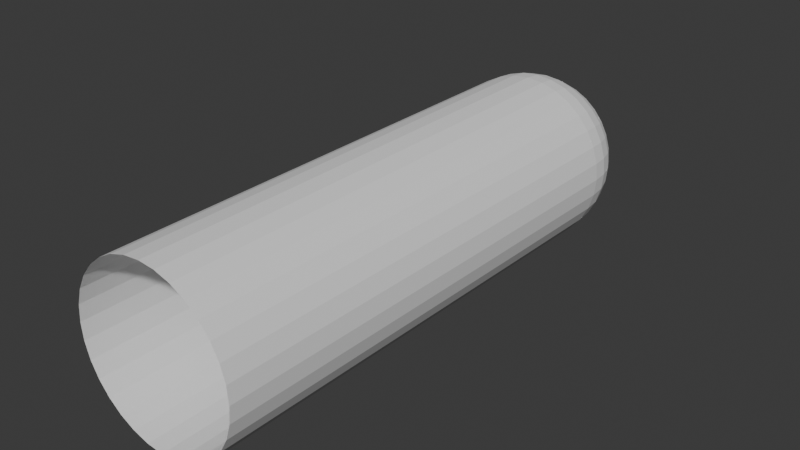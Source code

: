 # Source: FireBall.blend  (saved by Blender 5.1.30; exported with 4.5.12 LTS)
import bpy
from mathutils import Matrix  # noqa: F401  (used for matrix-valued properties, if any)

bpy.ops.wm.read_factory_settings(use_empty=True)
scene = bpy.context.scene
scene.name = 'Scene'

# ---- collections
col_collection = bpy.data.collections.new('Collection'); scene.collection.children.link(col_collection)

# ---- world
world_world = bpy.data.worlds.new('World'); scene.world = world_world
world_world.use_nodes = True; world_world.node_tree.nodes.clear()
_N = world_world.node_tree.nodes; _L = world_world.node_tree.links
n0 = _N.new('ShaderNodeOutputWorld'); n0.name = 'World Output'; n0.location = (200, 100)
n1 = _N.new('ShaderNodeBackground'); n1.name = 'Background'; n1.location = (-200, 100)
n1.inputs[0].default_value = (0.05088, 0.05088, 0.05088, 1.0)
_L.new(n1.outputs[0], n0.inputs[0])
n0.is_active_output = True
world_world.color = (0.05088, 0.05088, 0.05088)
world_world.sun_shadow_jitter_overblur = 0.0

# ---- meshes
me_icosphere = bpy.data.meshes.new('Icosphere')
me_icosphere.from_pydata([(0.0, 0.0, -1.0), (0.7236, -0.5257, -0.4472), (-0.2764, -0.8506, -0.4472), (-0.8944, 0.0, -0.4472), (-0.2764, 0.8506, -0.4472), (0.7236, 0.5257, -0.4472), (0.2764, -0.8506, 0.4472), (-0.7236, -0.5257, 0.4472), (-0.7236, 0.5257, 0.4472), (0.2764, 0.8506, 0.4472), (0.8944, 0.0, 0.4472), (0.0, 0.0, 1.0), (-0.1625, -0.5, -0.8507), (0.4253, -0.309, -0.8507), (0.2629, -0.809, -0.5257), (0.8506, 0.0, -0.5257), (0.4253, 0.309, -0.8507), (-0.5257, 0.0, -0.8507), (-0.6882, -0.5, -0.5257), (-0.1625, 0.5, -0.8507), (-0.6882, 0.5, -0.5257), (0.2629, 0.809, -0.5257), (0.9511, -0.309, 0.0), (0.9511, 0.309, 0.0), (0.0, -1.0, 0.0), (0.5878, -0.809, 0.0), (-0.9511, -0.309, 0.0), (-0.5878, -0.809, 0.0), (-0.5878, 0.809, 0.0), (-0.9511, 0.309, 0.0), (0.5878, 0.809, 0.0), (0.0, 1.0, 0.0), (0.6882, -0.5, 0.5257), (-0.2629, -0.809, 0.5257), (-0.8506, 0.0, 0.5257), (-0.2629, 0.809, 0.5257), (0.6882, 0.5, 0.5257), (0.1625, -0.5, 0.8507), (0.5257, 0.0, 0.8507), (-0.4253, -0.309, 0.8507), (-0.4253, 0.309, 0.8507), (0.1625, 0.5, 0.8507)], [], [(0, 13, 12), (1, 13, 15), (0, 12, 17), (0, 17, 19), (0, 19, 16), (1, 15, 22), (2, 14, 24), (3, 18, 26), (4, 20, 28), (5, 21, 30), (1, 22, 25), (2, 24, 27), (3, 26, 29), (4, 28, 31), (5, 30, 23), (6, 32, 37), (7, 33, 39), (8, 34, 40), (9, 35, 41), (10, 36, 38), (38, 41, 11), (38, 36, 41), (36, 9, 41), (41, 40, 11), (41, 35, 40), (35, 8, 40), (40, 39, 11), (40, 34, 39), (34, 7, 39), (39, 37, 11), (39, 33, 37), (33, 6, 37), (37, 38, 11), (37, 32, 38), (32, 10, 38), (23, 36, 10), (23, 30, 36), (30, 9, 36), (31, 35, 9), (31, 28, 35), (28, 8, 35), (29, 34, 8), (29, 26, 34), (26, 7, 34), (27, 33, 7), (27, 24, 33), (24, 6, 33), (25, 32, 6), (25, 22, 32), (22, 10, 32), (30, 31, 9), (30, 21, 31), (21, 4, 31), (28, 29, 8), (28, 20, 29), (20, 3, 29), (26, 27, 7), (26, 18, 27), (18, 2, 27), (24, 25, 6), (24, 14, 25), (14, 1, 25), (22, 23, 10), (22, 15, 23), (15, 5, 23), (16, 21, 5), (16, 19, 21), (19, 4, 21), (19, 20, 4), (19, 17, 20), (17, 3, 20), (17, 18, 3), (17, 12, 18), (12, 2, 18), (15, 16, 5), (15, 13, 16), (13, 0, 16), (12, 14, 2), (12, 13, 14), (13, 1, 14)])
_uv = me_icosphere.uv_layers.new(name='UVMap')
_uv.uv.foreach_set('vector', [0.1818, 0.0, 0.2273, 0.07873, 0.1364, 0.07873, 0.2727, 0.1575, 0.3182, 0.07873, 0.3636, 0.1575, 0.9091, 0.0, 0.9545, 0.07873, 0.8636, 0.07873, 0.7273, 0.0, 0.7727, 0.07873, 0.6818, 0.07873, 0.5455, 0.0, 0.5909, 0.07873, 0.5, 0.07873, 0.2727, 0.1575, 0.3636, 0.1575, 0.3182, 0.2362, 0.09091, 0.1575, 0.1818, 0.1575, 0.1364, 0.2362, 0.8182, 0.1575, 0.9091, 0.1575, 0.8636, 0.2362, 0.6364, 0.1575, 0.7273, 0.1575, 0.6818, 0.2362, 0.4545, 0.1575, 0.5455, 0.1575, 0.5, 0.2362, 0.2727, 0.1575, 0.3182, 0.2362, 0.2273, 0.2362, 0.09091, 0.1575, 0.1364, 0.2362, 0.04546, 0.2362, 0.8182, 0.1575, 0.8636, 0.2362, 0.7727, 0.2362, 0.6364, 0.1575, 0.6818, 0.2362, 0.5909, 0.2362, 0.4545, 0.1575, 0.5, 0.2362, 0.4091, 0.2362, 0.1818, 0.3149, 0.2727, 0.3149, 0.2273, 0.3937, 0.0, 0.3149, 0.09091, 0.3149, 0.04546, 0.3937, 0.7273, 0.3149, 0.8182, 0.3149, 0.7727, 0.3937, 0.5455, 0.3149, 0.6364, 0.3149, 0.5909, 0.3937, 0.3636, 0.3149, 0.4545, 0.3149, 0.4091, 0.3937, 0.4091, 0.3937, 0.5, 0.3937, 0.4545, 0.4724, 0.4091, 0.3937, 0.4545, 0.3149, 0.5, 0.3937, 0.4545, 0.3149, 0.5455, 0.3149, 0.5, 0.3937, 0.5909, 0.3937, 0.6818, 0.3937, 0.6364, 0.4724, 0.5909, 0.3937, 0.6364, 0.3149, 0.6818, 0.3937, 0.6364, 0.3149, 0.7273, 0.3149, 0.6818, 0.3937, 0.7727, 0.3937, 0.8636, 0.3937, 0.8182, 0.4724, 0.7727, 0.3937, 0.8182, 0.3149, 0.8636, 0.3937, 0.8182, 0.3149, 0.9091, 0.3149, 0.8636, 0.3937, 0.04546, 0.3937, 0.1364, 0.3937, 0.09091, 0.4724, 0.04546, 0.3937, 0.09091, 0.3149, 0.1364, 0.3937, 0.09091, 0.3149, 0.1818, 0.3149, 0.1364, 0.3937, 0.2273, 0.3937, 0.3182, 0.3937, 0.2727, 0.4724, 0.2273, 0.3937, 0.2727, 0.3149, 0.3182, 0.3937, 0.2727, 0.3149, 0.3636, 0.3149, 0.3182, 0.3937, 0.4091, 0.2362, 0.4545, 0.3149, 0.3636, 0.3149, 0.4091, 0.2362, 0.5, 0.2362, 0.4545, 0.3149, 0.5, 0.2362, 0.5455, 0.3149, 0.4545, 0.3149, 0.5909, 0.2362, 0.6364, 0.3149, 0.5455, 0.3149, 0.5909, 0.2362, 0.6818, 0.2362, 0.6364, 0.3149, 0.6818, 0.2362, 0.7273, 0.3149, 0.6364, 0.3149, 0.7727, 0.2362, 0.8182, 0.3149, 0.7273, 0.3149, 0.7727, 0.2362, 0.8636, 0.2362, 0.8182, 0.3149, 0.8636, 0.2362, 0.9091, 0.3149, 0.8182, 0.3149, 0.04546, 0.2362, 0.09091, 0.3149, 0.0, 0.3149, 0.04546, 0.2362, 0.1364, 0.2362, 0.09091, 0.3149, 0.1364, 0.2362, 0.1818, 0.3149, 0.09091, 0.3149, 0.2273, 0.2362, 0.2727, 0.3149, 0.1818, 0.3149, 0.2273, 0.2362, 0.3182, 0.2362, 0.2727, 0.3149, 0.3182, 0.2362, 0.3636, 0.3149, 0.2727, 0.3149, 0.5, 0.2362, 0.5909, 0.2362, 0.5455, 0.3149, 0.5, 0.2362, 0.5455, 0.1575, 0.5909, 0.2362, 0.5455, 0.1575, 0.6364, 0.1575, 0.5909, 0.2362, 0.6818, 0.2362, 0.7727, 0.2362, 0.7273, 0.3149, 0.6818, 0.2362, 0.7273, 0.1575, 0.7727, 0.2362, 0.7273, 0.1575, 0.8182, 0.1575, 0.7727, 0.2362, 0.8636, 0.2362, 0.9545, 0.2362, 0.9091, 0.3149, 0.8636, 0.2362, 0.9091, 0.1575, 0.9545, 0.2362, 0.9091, 0.1575, 1.0, 0.1575, 0.9545, 0.2362, 0.1364, 0.2362, 0.2273, 0.2362, 0.1818, 0.3149, 0.1364, 0.2362, 0.1818, 0.1575, 0.2273, 0.2362, 0.1818, 0.1575, 0.2727, 0.1575, 0.2273, 0.2362, 0.3182, 0.2362, 0.4091, 0.2362, 0.3636, 0.3149, 0.3182, 0.2362, 0.3636, 0.1575, 0.4091, 0.2362, 0.3636, 0.1575, 0.4545, 0.1575, 0.4091, 0.2362, 0.5, 0.07873, 0.5455, 0.1575, 0.4545, 0.1575, 0.5, 0.07873, 0.5909, 0.07873, 0.5455, 0.1575, 0.5909, 0.07873, 0.6364, 0.1575, 0.5455, 0.1575, 0.6818, 0.07873, 0.7273, 0.1575, 0.6364, 0.1575, 0.6818, 0.07873, 0.7727, 0.07873, 0.7273, 0.1575, 0.7727, 0.07873, 0.8182, 0.1575, 0.7273, 0.1575, 0.8636, 0.07873, 0.9091, 0.1575, 0.8182, 0.1575, 0.8636, 0.07873, 0.9545, 0.07873, 0.9091, 0.1575, 0.9545, 0.07873, 1.0, 0.1575, 0.9091, 0.1575, 0.3636, 0.1575, 0.4091, 0.07873, 0.4545, 0.1575, 0.3636, 0.1575, 0.3182, 0.07873, 0.4091, 0.07873, 0.3182, 0.07873, 0.3636, 0.0, 0.4091, 0.07873, 0.1364, 0.07873, 0.1818, 0.1575, 0.09091, 0.1575, 0.1364, 0.07873, 0.2273, 0.07873, 0.1818, 0.1575, 0.2273, 0.07873, 0.2727, 0.1575, 0.1818, 0.1575])
me_icosphere.update()
me_sphere = bpy.data.meshes.new('Sphere')
me_sphere.from_pydata([(-2.095e-09, 0.9808, 5.592), (-2.903e-08, 1.0, 1.544e-15), (0.0, 0.9808, -0.1951), (0.0, 0.8315, -0.5556), (0.0, 0.0, -1.0), (0.1913, 0.9619, 5.592), (0.1951, 0.9808, 1.544e-15), (0.1913, 0.9619, -0.1951), (0.1802, 0.9061, -0.3827), (0.1622, 0.8155, -0.5556), (0.1379, 0.6935, -0.7071), (0.1084, 0.5449, -0.8315), (0.07466, 0.3753, -0.9239), (0.03806, 0.1913, -0.9808), (0.3753, 0.9061, 5.592), (0.3827, 0.9239, 1.544e-15), (0.3753, 0.9061, -0.1951), (0.3536, 0.8536, -0.3827), (0.3182, 0.7682, -0.5556), (0.2706, 0.6533, -0.7071), (0.2126, 0.5133, -0.8315), (0.1464, 0.3536, -0.9239), (0.07466, 0.1802, -0.9808), (0.5449, 0.8155, 5.592), (0.5556, 0.8315, 1.544e-15), (0.5449, 0.8155, -0.1951), (0.5133, 0.7682, -0.3827), (0.4619, 0.6913, -0.5556), (0.3928, 0.5879, -0.7071), (0.3087, 0.4619, -0.8315), (0.2126, 0.3182, -0.9239), (0.1084, 0.1622, -0.9808), (0.6935, 0.6935, 5.592), (0.7071, 0.7071, 1.544e-15), (0.6935, 0.6935, -0.1951), (0.6533, 0.6533, -0.3827), (0.5879, 0.5879, -0.5556), (0.5, 0.5, -0.7071), (0.3928, 0.3928, -0.8315), (0.2706, 0.2706, -0.9239), (0.1379, 0.1379, -0.9808), (0.8155, 0.5449, 5.592), (0.8315, 0.5556, 1.544e-15), (0.8155, 0.5449, -0.1951), (0.7682, 0.5133, -0.3827), (0.6913, 0.4619, -0.5556), (0.5879, 0.3928, -0.7071), (0.4619, 0.3087, -0.8315), (0.3182, 0.2126, -0.9239), (0.1622, 0.1084, -0.9808), (0.9061, 0.3753, 5.592), (0.9239, 0.3827, 1.544e-15), (0.9061, 0.3753, -0.1951), (0.8536, 0.3536, -0.3827), (0.7682, 0.3182, -0.5556), (0.6533, 0.2706, -0.7071), (0.5133, 0.2126, -0.8315), (0.3536, 0.1464, -0.9239), (0.1802, 0.07466, -0.9808), (0.9619, 0.1913, 5.592), (0.9808, 0.1951, 1.544e-15), (0.9619, 0.1913, -0.1951), (0.9061, 0.1802, -0.3827), (0.8155, 0.1622, -0.5556), (0.6935, 0.1379, -0.7071), (0.5449, 0.1084, -0.8315), (0.3753, 0.07466, -0.9239), (0.1913, 0.03806, -0.9808), (0.9808, 1.484e-07, 5.592), (1.0, -2.018e-07, 1.544e-15), (0.9808, -8.941e-08, -0.1951), (0.9239, 4.47e-08, -0.3827), (0.8315, -8.941e-08, -0.5556), (0.7071, 1.49e-08, -0.7071), (0.5556, -5.215e-08, -0.8315), (0.3827, -2.235e-08, -0.9239), (0.1951, -1.118e-08, -0.9808), (0.9619, -0.1913, 5.592), (0.9808, -0.1951, 1.544e-15), (0.9619, -0.1913, -0.1951), (0.9061, -0.1802, -0.3827), (0.8155, -0.1622, -0.5556), (0.6935, -0.1379, -0.7071), (0.5449, -0.1084, -0.8315), (0.3753, -0.07466, -0.9239), (0.1913, -0.03806, -0.9808), (0.9061, -0.3753, 5.592), (0.9239, -0.3827, 1.544e-15), (0.9061, -0.3753, -0.1951), (0.8536, -0.3536, -0.3827), (0.7682, -0.3182, -0.5556), (0.6533, -0.2706, -0.7071), (0.5133, -0.2126, -0.8315), (0.3536, -0.1464, -0.9239), (0.1802, -0.07466, -0.9808), (0.8155, -0.5449, 5.592), (0.8315, -0.5556, 1.544e-15), (0.8155, -0.5449, -0.1951), (0.7682, -0.5133, -0.3827), (0.6913, -0.4619, -0.5556), (0.5879, -0.3928, -0.7071), (0.4619, -0.3087, -0.8315), (0.3182, -0.2126, -0.9239), (0.1622, -0.1084, -0.9808), (0.6935, -0.6935, 5.592), (0.7071, -0.7071, 1.544e-15), (0.6935, -0.6935, -0.1951), (0.6533, -0.6533, -0.3827), (0.5879, -0.5879, -0.5556), (0.5, -0.5, -0.7071), (0.3928, -0.3928, -0.8315), (0.2706, -0.2706, -0.9239), (0.1379, -0.1379, -0.9808), (0.5449, -0.8155, 5.592), (0.5556, -0.8315, 1.544e-15), (0.5449, -0.8155, -0.1951), (0.5133, -0.7682, -0.3827), (0.4619, -0.6913, -0.5556), (0.3928, -0.5879, -0.7071), (0.3087, -0.4619, -0.8315), (0.2126, -0.3182, -0.9239), (0.1084, -0.1622, -0.9808), (0.3753, -0.9061, 5.592), (0.3827, -0.9239, 1.544e-15), (0.3753, -0.9061, -0.1951), (0.3536, -0.8536, -0.3827), (0.3182, -0.7682, -0.5556), (0.2706, -0.6533, -0.7071), (0.2126, -0.5133, -0.8315), (0.1464, -0.3536, -0.9239), (0.07466, -0.1802, -0.9808), (0.1913, -0.9619, 5.592), (0.1951, -0.9808, 1.544e-15), (0.1913, -0.9619, -0.1951), (0.1802, -0.9061, -0.3827), (0.1622, -0.8155, -0.5556), (0.1379, -0.6935, -0.7071), (0.1084, -0.5449, -0.8315), (0.07466, -0.3753, -0.9239), (0.03806, -0.1913, -0.9808), (-1.362e-07, -0.9808, 5.592), (-3.569e-07, -1.0, 1.544e-15), (-1.341e-07, -0.9808, -0.1951), (2.98e-08, -0.9239, -0.3827), (-1.043e-07, -0.8315, -0.5556), (-1.49e-08, -0.7071, -0.7071), (-9.686e-08, -0.5556, -0.8315), (-5.215e-08, -0.3827, -0.9239), (-7.451e-09, -0.1951, -0.9808), (-0.1913, -0.9619, 5.592), (-0.1951, -0.9808, 1.544e-15), (-0.1913, -0.9619, -0.1951), (-0.1802, -0.9061, -0.3827), (-0.1622, -0.8155, -0.5556), (-0.1379, -0.6935, -0.7071), (-0.1084, -0.5449, -0.8315), (-0.07466, -0.3753, -0.9239), (-0.03806, -0.1913, -0.9808), (-0.3753, -0.9061, 5.592), (-0.3827, -0.9239, 1.544e-15), (-0.3753, -0.9061, -0.1951), (-0.3536, -0.8536, -0.3827), (-0.3182, -0.7682, -0.5556), (-0.2706, -0.6533, -0.7071), (-0.2126, -0.5133, -0.8315), (-0.1464, -0.3536, -0.9239), (-0.07466, -0.1802, -0.9808), (-0.5449, -0.8155, 5.592), (-0.5556, -0.8315, 1.544e-15), (-0.5449, -0.8155, -0.1951), (-0.5133, -0.7682, -0.3827), (-0.4619, -0.6913, -0.5556), (-0.3928, -0.5879, -0.7071), (-0.3087, -0.4619, -0.8315), (-0.2126, -0.3182, -0.9239), (-0.1084, -0.1622, -0.9808), (-0.6935, -0.6935, 5.592), (-0.7071, -0.7071, 1.544e-15), (-0.6935, -0.6935, -0.1951), (-0.6533, -0.6533, -0.3827), (-0.5879, -0.5879, -0.5556), (-0.5, -0.5, -0.7071), (-0.3928, -0.3928, -0.8315), (-0.2706, -0.2706, -0.9239), (-0.1379, -0.1379, -0.9808), (-0.8155, -0.5449, 5.592), (-0.8315, -0.5556, 1.544e-15), (-0.8155, -0.5449, -0.1951), (-0.7682, -0.5133, -0.3827), (-0.6913, -0.4619, -0.5556), (-0.5879, -0.3928, -0.7071), (-0.4619, -0.3087, -0.8315), (-0.3182, -0.2126, -0.9239), (-0.1622, -0.1084, -0.9808), (-0.9061, -0.3753, 5.592), (-0.9239, -0.3827, 1.544e-15), (-0.9061, -0.3753, -0.1951), (-0.8536, -0.3536, -0.3827), (-0.7682, -0.3182, -0.5556), (-0.6533, -0.2706, -0.7071), (-0.5133, -0.2126, -0.8315), (-0.3536, -0.1464, -0.9239), (-0.1802, -0.07466, -0.9808), (-0.9619, -0.1913, 5.592), (-0.9808, -0.1951, 1.544e-15), (-0.9619, -0.1913, -0.1951), (-0.9061, -0.1802, -0.3827), (-0.8155, -0.1622, -0.5556), (-0.6935, -0.1379, -0.7071), (-0.5449, -0.1084, -0.8315), (-0.3753, -0.07466, -0.9239), (-0.1913, -0.03806, -0.9808), (-0.9808, 5.06e-07, 5.592), (-1.0, 4.092e-07, 1.544e-15), (-0.9808, 2.682e-07, -0.1951), (-0.9239, 1.49e-08, -0.3827), (-0.8315, 1.639e-07, -0.5556), (-0.7071, 2.98e-08, -0.7071), (-0.5556, 1.49e-07, -0.8315), (-0.3827, 5.215e-08, -0.9239), (-0.1951, 1.863e-08, -0.9808), (-0.9619, 0.1913, 5.592), (-0.9808, 0.1951, 1.544e-15), (-0.9619, 0.1913, -0.1951), (-0.9061, 0.1802, -0.3827), (-0.8155, 0.1622, -0.5556), (-0.6935, 0.1379, -0.7071), (-0.5449, 0.1084, -0.8315), (-0.3753, 0.07466, -0.9239), (-0.1913, 0.03806, -0.9808), (-0.9061, 0.3753, 5.592), (-0.9239, 0.3827, 1.544e-15), (-0.9061, 0.3753, -0.1951), (-0.8536, 0.3536, -0.3827), (-0.7682, 0.3182, -0.5556), (-0.6533, 0.2706, -0.7071), (-0.5133, 0.2126, -0.8315), (-0.3536, 0.1464, -0.9239), (-0.1802, 0.07466, -0.9808), (-0.8155, 0.5449, 5.592), (-0.8315, 0.5556, 1.544e-15), (-0.8155, 0.5449, -0.1951), (-0.7682, 0.5133, -0.3827), (-0.6913, 0.4619, -0.5556), (-0.5879, 0.3928, -0.7071), (-0.4619, 0.3087, -0.8315), (-0.3182, 0.2126, -0.9239), (-0.1622, 0.1084, -0.9808), (-0.6935, 0.6935, 5.592), (-0.7071, 0.7071, 1.544e-15), (-0.6935, 0.6935, -0.1951), (-0.6533, 0.6533, -0.3827), (-0.5879, 0.5879, -0.5556), (-0.5, 0.5, -0.7071), (-0.3928, 0.3928, -0.8315), (-0.2706, 0.2706, -0.9239), (-0.1379, 0.1379, -0.9808), (-0.5449, 0.8155, 5.592), (-0.5556, 0.8315, 1.544e-15), (-0.5449, 0.8155, -0.1951), (-0.5133, 0.7682, -0.3827), (-0.4619, 0.6913, -0.5556), (-0.3928, 0.5879, -0.7071), (-0.3087, 0.4619, -0.8315), (-0.2126, 0.3182, -0.9239), (-0.1084, 0.1622, -0.9808), (-0.3753, 0.9061, 5.592), (-0.3827, 0.9239, 1.544e-15), (-0.3753, 0.9061, -0.1951), (-0.3536, 0.8536, -0.3827), (-0.3182, 0.7682, -0.5556), (-0.2706, 0.6533, -0.7071), (-0.2126, 0.5133, -0.8315), (-0.1464, 0.3536, -0.9239), (-0.07466, 0.1802, -0.9808), (-0.1913, 0.9619, 5.592), (-0.1951, 0.9808, 1.544e-15), (-0.1913, 0.9619, -0.1951), (-0.1802, 0.9061, -0.3827), (-0.1622, 0.8155, -0.5556), (-0.1379, 0.6935, -0.7071), (-0.1084, 0.5449, -0.8315), (-0.07466, 0.3753, -0.9239), (-0.03806, 0.1913, -0.9808), (5.96e-08, 0.9239, -0.3827), (8.941e-08, 0.7071, -0.7071), (2.161e-07, 0.5556, -0.8315), (6.706e-08, 0.3827, -0.9239), (1.49e-08, 0.1951, -0.9808)], [], [(284, 2, 7, 8), (3, 284, 8, 9), (285, 3, 9, 10), (286, 285, 10, 11), (287, 286, 11, 12), (288, 287, 12, 13), (1, 0, 5, 6), (4, 288, 13), (2, 1, 6, 7), (4, 13, 22), (7, 6, 15, 16), (8, 7, 16, 17), (9, 8, 17, 18), (10, 9, 18, 19), (11, 10, 19, 20), (12, 11, 20, 21), (13, 12, 21, 22), (6, 5, 14, 15), (20, 19, 28, 29), (21, 20, 29, 30), (22, 21, 30, 31), (15, 14, 23, 24), (4, 22, 31), (16, 15, 24, 25), (17, 16, 25, 26), (18, 17, 26, 27), (19, 18, 27, 28), (26, 25, 34, 35), (27, 26, 35, 36), (28, 27, 36, 37), (29, 28, 37, 38), (30, 29, 38, 39), (31, 30, 39, 40), (24, 23, 32, 33), (4, 31, 40), (25, 24, 33, 34), (39, 38, 47, 48), (40, 39, 48, 49), (33, 32, 41, 42), (4, 40, 49), (34, 33, 42, 43), (35, 34, 43, 44), (36, 35, 44, 45), (37, 36, 45, 46), (38, 37, 46, 47), (44, 43, 52, 53), (45, 44, 53, 54), (46, 45, 54, 55), (47, 46, 55, 56), (48, 47, 56, 57), (49, 48, 57, 58), (42, 41, 50, 51), (4, 49, 58), (43, 42, 51, 52), (57, 56, 65, 66), (58, 57, 66, 67), (51, 50, 59, 60), (4, 58, 67), (52, 51, 60, 61), (53, 52, 61, 62), (54, 53, 62, 63), (55, 54, 63, 64), (56, 55, 64, 65), (63, 62, 71, 72), (64, 63, 72, 73), (65, 64, 73, 74), (66, 65, 74, 75), (67, 66, 75, 76), (60, 59, 68, 69), (4, 67, 76), (61, 60, 69, 70), (62, 61, 70, 71), (76, 75, 84, 85), (69, 68, 77, 78), (4, 76, 85), (70, 69, 78, 79), (71, 70, 79, 80), (72, 71, 80, 81), (73, 72, 81, 82), (74, 73, 82, 83), (75, 74, 83, 84), (81, 80, 89, 90), (82, 81, 90, 91), (83, 82, 91, 92), (84, 83, 92, 93), (85, 84, 93, 94), (78, 77, 86, 87), (4, 85, 94), (79, 78, 87, 88), (80, 79, 88, 89), (94, 93, 102, 103), (87, 86, 95, 96), (4, 94, 103), (88, 87, 96, 97), (89, 88, 97, 98), (90, 89, 98, 99), (91, 90, 99, 100), (92, 91, 100, 101), (93, 92, 101, 102), (100, 99, 108, 109), (101, 100, 109, 110), (102, 101, 110, 111), (103, 102, 111, 112), (96, 95, 104, 105), (4, 103, 112), (97, 96, 105, 106), (98, 97, 106, 107), (99, 98, 107, 108), (4, 112, 121), (106, 105, 114, 115), (107, 106, 115, 116), (108, 107, 116, 117), (109, 108, 117, 118), (110, 109, 118, 119), (111, 110, 119, 120), (112, 111, 120, 121), (105, 104, 113, 114), (119, 118, 127, 128), (120, 119, 128, 129), (121, 120, 129, 130), (114, 113, 122, 123), (4, 121, 130), (115, 114, 123, 124), (116, 115, 124, 125), (117, 116, 125, 126), (118, 117, 126, 127), (124, 123, 132, 133), (125, 124, 133, 134), (126, 125, 134, 135), (127, 126, 135, 136), (128, 127, 136, 137), (129, 128, 137, 138), (130, 129, 138, 139), (123, 122, 131, 132), (4, 130, 139), (137, 136, 145, 146), (138, 137, 146, 147), (139, 138, 147, 148), (132, 131, 140, 141), (4, 139, 148), (133, 132, 141, 142), (134, 133, 142, 143), (135, 134, 143, 144), (136, 135, 144, 145), (143, 142, 151, 152), (144, 143, 152, 153), (145, 144, 153, 154), (146, 145, 154, 155), (147, 146, 155, 156), (148, 147, 156, 157), (141, 140, 149, 150), (4, 148, 157), (142, 141, 150, 151), (156, 155, 164, 165), (157, 156, 165, 166), (150, 149, 158, 159), (4, 157, 166), (151, 150, 159, 160), (152, 151, 160, 161), (153, 152, 161, 162), (154, 153, 162, 163), (155, 154, 163, 164), (161, 160, 169, 170), (162, 161, 170, 171), (163, 162, 171, 172), (164, 163, 172, 173), (165, 164, 173, 174), (166, 165, 174, 175), (159, 158, 167, 168), (4, 166, 175), (160, 159, 168, 169), (174, 173, 182, 183), (175, 174, 183, 184), (168, 167, 176, 177), (4, 175, 184), (169, 168, 177, 178), (170, 169, 178, 179), (171, 170, 179, 180), (172, 171, 180, 181), (173, 172, 181, 182), (180, 179, 188, 189), (181, 180, 189, 190), (182, 181, 190, 191), (183, 182, 191, 192), (184, 183, 192, 193), (177, 176, 185, 186), (4, 184, 193), (178, 177, 186, 187), (179, 178, 187, 188), (193, 192, 201, 202), (186, 185, 194, 195), (4, 193, 202), (187, 186, 195, 196), (188, 187, 196, 197), (189, 188, 197, 198), (190, 189, 198, 199), (191, 190, 199, 200), (192, 191, 200, 201), (199, 198, 207, 208), (200, 199, 208, 209), (201, 200, 209, 210), (202, 201, 210, 211), (195, 194, 203, 204), (4, 202, 211), (196, 195, 204, 205), (197, 196, 205, 206), (198, 197, 206, 207), (204, 203, 212, 213), (4, 211, 220), (205, 204, 213, 214), (206, 205, 214, 215), (207, 206, 215, 216), (208, 207, 216, 217), (209, 208, 217, 218), (210, 209, 218, 219), (211, 210, 219, 220), (217, 216, 225, 226), (218, 217, 226, 227), (219, 218, 227, 228), (220, 219, 228, 229), (213, 212, 221, 222), (4, 220, 229), (214, 213, 222, 223), (215, 214, 223, 224), (216, 215, 224, 225), (4, 229, 238), (223, 222, 231, 232), (224, 223, 232, 233), (225, 224, 233, 234), (226, 225, 234, 235), (227, 226, 235, 236), (228, 227, 236, 237), (229, 228, 237, 238), (222, 221, 230, 231), (236, 235, 244, 245), (237, 236, 245, 246), (238, 237, 246, 247), (231, 230, 239, 240), (4, 238, 247), (232, 231, 240, 241), (233, 232, 241, 242), (234, 233, 242, 243), (235, 234, 243, 244), (241, 240, 249, 250), (242, 241, 250, 251), (243, 242, 251, 252), (244, 243, 252, 253), (245, 244, 253, 254), (246, 245, 254, 255), (247, 246, 255, 256), (240, 239, 248, 249), (4, 247, 256), (254, 253, 262, 263), (255, 254, 263, 264), (256, 255, 264, 265), (249, 248, 257, 258), (4, 256, 265), (250, 249, 258, 259), (251, 250, 259, 260), (252, 251, 260, 261), (253, 252, 261, 262), (260, 259, 268, 269), (261, 260, 269, 270), (262, 261, 270, 271), (263, 262, 271, 272), (264, 263, 272, 273), (265, 264, 273, 274), (258, 257, 266, 267), (4, 265, 274), (259, 258, 267, 268), (273, 272, 281, 282), (274, 273, 282, 283), (267, 266, 275, 276), (4, 274, 283), (268, 267, 276, 277), (269, 268, 277, 278), (270, 269, 278, 279), (271, 270, 279, 280), (272, 271, 280, 281), (279, 278, 284, 3), (280, 279, 3, 285), (281, 280, 285, 286), (282, 281, 286, 287), (283, 282, 287, 288), (276, 275, 0, 1), (4, 283, 288), (277, 276, 1, 2), (278, 277, 2, 284)])
_uv = me_sphere.uv_layers.new(name='UVMap')
_uv.uv.foreach_set('vector', [0.5, 0.6278, 0.5, 0.6357, 0.4735, 0.6331, 0.4751, 0.6254, 0.5, 0.615, 0.5, 0.6278, 0.4751, 0.6254, 0.4776, 0.6128, 0.5, 0.5978, 0.5, 0.615, 0.4776, 0.6128, 0.4809, 0.5959, 0.5, 0.5769, 0.5, 0.5978, 0.4809, 0.5959, 0.485, 0.5754, 0.5, 0.5529, 0.5, 0.5769, 0.485, 0.5754, 0.4897, 0.5519, 0.5, 0.527, 0.5, 0.5529, 0.4897, 0.5519, 0.4947, 0.5265, 0.5, 0.6507, 0.5, 0.998, 0.4028, 0.9885, 0.4706, 0.6478, 0.5, 0.5, 0.5, 0.527, 0.4947, 0.5265, 0.5, 0.6357, 0.5, 0.6507, 0.4706, 0.6478, 0.4735, 0.6331, 0.5, 0.5, 0.4947, 0.5265, 0.4897, 0.5249, 0.4735, 0.6331, 0.4706, 0.6478, 0.4423, 0.6392, 0.4481, 0.6254, 0.4751, 0.6254, 0.4735, 0.6331, 0.4481, 0.6254, 0.4511, 0.6181, 0.4776, 0.6128, 0.4751, 0.6254, 0.4511, 0.6181, 0.456, 0.6063, 0.4809, 0.5959, 0.4776, 0.6128, 0.456, 0.6063, 0.4626, 0.5904, 0.485, 0.5754, 0.4809, 0.5959, 0.4626, 0.5904, 0.4706, 0.571, 0.4897, 0.5519, 0.485, 0.5754, 0.4706, 0.571, 0.4797, 0.5489, 0.4947, 0.5265, 0.4897, 0.5519, 0.4797, 0.5489, 0.4897, 0.5249, 0.4706, 0.6478, 0.4028, 0.9885, 0.3094, 0.9601, 0.4423, 0.6392, 0.4706, 0.571, 0.4626, 0.5904, 0.4457, 0.5813, 0.4573, 0.5639, 0.4797, 0.5489, 0.4706, 0.571, 0.4573, 0.5639, 0.4706, 0.544, 0.4897, 0.5249, 0.4797, 0.5489, 0.4706, 0.544, 0.485, 0.5224, 0.4423, 0.6392, 0.3094, 0.9601, 0.2233, 0.9141, 0.4163, 0.6253, 0.5, 0.5, 0.4897, 0.5249, 0.485, 0.5224, 0.4481, 0.6254, 0.4423, 0.6392, 0.4163, 0.6253, 0.4246, 0.6128, 0.4511, 0.6181, 0.4481, 0.6254, 0.4246, 0.6128, 0.429, 0.6063, 0.456, 0.6063, 0.4511, 0.6181, 0.429, 0.6063, 0.4361, 0.5956, 0.4626, 0.5904, 0.456, 0.6063, 0.4361, 0.5956, 0.4457, 0.5813, 0.429, 0.6063, 0.4246, 0.6128, 0.4041, 0.5959, 0.4096, 0.5904, 0.4361, 0.5956, 0.429, 0.6063, 0.4096, 0.5904, 0.4187, 0.5813, 0.4457, 0.5813, 0.4361, 0.5956, 0.4187, 0.5813, 0.4308, 0.5692, 0.4573, 0.5639, 0.4457, 0.5813, 0.4308, 0.5692, 0.4457, 0.5543, 0.4706, 0.544, 0.4573, 0.5639, 0.4457, 0.5543, 0.4626, 0.5374, 0.485, 0.5224, 0.4706, 0.544, 0.4626, 0.5374, 0.4809, 0.5191, 0.4163, 0.6253, 0.2233, 0.9141, 0.1478, 0.8522, 0.3934, 0.6066, 0.5, 0.5, 0.485, 0.5224, 0.4809, 0.5191, 0.4246, 0.6128, 0.4163, 0.6253, 0.3934, 0.6066, 0.4041, 0.5959, 0.4626, 0.5374, 0.4457, 0.5543, 0.4361, 0.5427, 0.456, 0.5294, 0.4809, 0.5191, 0.4626, 0.5374, 0.456, 0.5294, 0.4776, 0.515, 0.3934, 0.6066, 0.1478, 0.8522, 0.08591, 0.7767, 0.3747, 0.5837, 0.5, 0.5, 0.4809, 0.5191, 0.4776, 0.515, 0.4041, 0.5959, 0.3934, 0.6066, 0.3747, 0.5837, 0.3872, 0.5754, 0.4096, 0.5904, 0.4041, 0.5959, 0.3872, 0.5754, 0.3937, 0.571, 0.4187, 0.5813, 0.4096, 0.5904, 0.3937, 0.571, 0.4044, 0.5639, 0.4308, 0.5692, 0.4187, 0.5813, 0.4044, 0.5639, 0.4187, 0.5543, 0.4457, 0.5543, 0.4308, 0.5692, 0.4187, 0.5543, 0.4361, 0.5427, 0.3937, 0.571, 0.3872, 0.5754, 0.3746, 0.5519, 0.3819, 0.5489, 0.4044, 0.5639, 0.3937, 0.571, 0.3819, 0.5489, 0.3937, 0.544, 0.4187, 0.5543, 0.4044, 0.5639, 0.3937, 0.544, 0.4096, 0.5374, 0.4361, 0.5427, 0.4187, 0.5543, 0.4096, 0.5374, 0.429, 0.5294, 0.456, 0.5294, 0.4361, 0.5427, 0.429, 0.5294, 0.4511, 0.5203, 0.4776, 0.515, 0.456, 0.5294, 0.4511, 0.5203, 0.4751, 0.5103, 0.3747, 0.5837, 0.08591, 0.7767, 0.03988, 0.6906, 0.3608, 0.5577, 0.5, 0.5, 0.4776, 0.515, 0.4751, 0.5103, 0.3872, 0.5754, 0.3747, 0.5837, 0.3608, 0.5577, 0.3746, 0.5519, 0.4511, 0.5203, 0.429, 0.5294, 0.4246, 0.515, 0.4481, 0.5103, 0.4751, 0.5103, 0.4511, 0.5203, 0.4481, 0.5103, 0.4735, 0.5053, 0.3608, 0.5577, 0.03988, 0.6906, 0.01154, 0.5972, 0.3522, 0.5294, 0.5, 0.5, 0.4751, 0.5103, 0.4735, 0.5053, 0.3746, 0.5519, 0.3608, 0.5577, 0.3522, 0.5294, 0.3669, 0.5265, 0.3819, 0.5489, 0.3746, 0.5519, 0.3669, 0.5265, 0.3746, 0.5249, 0.3937, 0.544, 0.3819, 0.5489, 0.3746, 0.5249, 0.3872, 0.5224, 0.4096, 0.5374, 0.3937, 0.544, 0.3872, 0.5224, 0.4041, 0.5191, 0.429, 0.5294, 0.4096, 0.5374, 0.4041, 0.5191, 0.4246, 0.515, 0.3872, 0.5224, 0.3746, 0.5249, 0.3722, 0.5, 0.385, 0.5, 0.4041, 0.5191, 0.3872, 0.5224, 0.385, 0.5, 0.4022, 0.5, 0.4246, 0.515, 0.4041, 0.5191, 0.4022, 0.5, 0.4231, 0.5, 0.4481, 0.5103, 0.4246, 0.515, 0.4231, 0.5, 0.4471, 0.5, 0.4735, 0.5053, 0.4481, 0.5103, 0.4471, 0.5, 0.473, 0.5, 0.3522, 0.5294, 0.01154, 0.5972, 0.001973, 0.5, 0.3493, 0.5, 0.5, 0.5, 0.4735, 0.5053, 0.473, 0.5, 0.3669, 0.5265, 0.3522, 0.5294, 0.3493, 0.5, 0.3643, 0.5, 0.3746, 0.5249, 0.3669, 0.5265, 0.3643, 0.5, 0.3722, 0.5, 0.473, 0.5, 0.4471, 0.5, 0.4481, 0.4897, 0.4735, 0.4947, 0.3493, 0.5, 0.001973, 0.5, 0.01154, 0.4028, 0.3522, 0.4706, 0.5, 0.5, 0.473, 0.5, 0.4735, 0.4947, 0.3643, 0.5, 0.3493, 0.5, 0.3522, 0.4706, 0.3669, 0.4735, 0.3722, 0.5, 0.3643, 0.5, 0.3669, 0.4735, 0.3746, 0.4751, 0.385, 0.5, 0.3722, 0.5, 0.3746, 0.4751, 0.3872, 0.4776, 0.4022, 0.5, 0.385, 0.5, 0.3872, 0.4776, 0.4041, 0.4809, 0.4231, 0.5, 0.4022, 0.5, 0.4041, 0.4809, 0.4246, 0.485, 0.4471, 0.5, 0.4231, 0.5, 0.4246, 0.485, 0.4481, 0.4897, 0.3872, 0.4776, 0.3746, 0.4751, 0.3819, 0.4511, 0.3937, 0.456, 0.4041, 0.4809, 0.3872, 0.4776, 0.3937, 0.456, 0.4096, 0.4626, 0.4246, 0.485, 0.4041, 0.4809, 0.4096, 0.4626, 0.429, 0.4706, 0.4481, 0.4897, 0.4246, 0.485, 0.429, 0.4706, 0.4511, 0.4797, 0.4735, 0.4947, 0.4481, 0.4897, 0.4511, 0.4797, 0.4751, 0.4897, 0.3522, 0.4706, 0.01154, 0.4028, 0.03988, 0.3094, 0.3608, 0.4423, 0.5, 0.5, 0.4735, 0.4947, 0.4751, 0.4897, 0.3669, 0.4735, 0.3522, 0.4706, 0.3608, 0.4423, 0.3746, 0.4481, 0.3746, 0.4751, 0.3669, 0.4735, 0.3746, 0.4481, 0.3819, 0.4511, 0.4751, 0.4897, 0.4511, 0.4797, 0.456, 0.4706, 0.4776, 0.485, 0.3608, 0.4423, 0.03988, 0.3094, 0.08591, 0.2233, 0.3747, 0.4163, 0.5, 0.5, 0.4751, 0.4897, 0.4776, 0.485, 0.3746, 0.4481, 0.3608, 0.4423, 0.3747, 0.4163, 0.3872, 0.4246, 0.3819, 0.4511, 0.3746, 0.4481, 0.3872, 0.4246, 0.3937, 0.429, 0.3937, 0.456, 0.3819, 0.4511, 0.3937, 0.429, 0.4044, 0.4361, 0.4096, 0.4626, 0.3937, 0.456, 0.4044, 0.4361, 0.4187, 0.4457, 0.429, 0.4706, 0.4096, 0.4626, 0.4187, 0.4457, 0.4361, 0.4573, 0.4511, 0.4797, 0.429, 0.4706, 0.4361, 0.4573, 0.456, 0.4706, 0.4187, 0.4457, 0.4044, 0.4361, 0.4187, 0.4187, 0.4308, 0.4308, 0.4361, 0.4573, 0.4187, 0.4457, 0.4308, 0.4308, 0.4457, 0.4457, 0.456, 0.4706, 0.4361, 0.4573, 0.4457, 0.4457, 0.4626, 0.4626, 0.4776, 0.485, 0.456, 0.4706, 0.4626, 0.4626, 0.4809, 0.4809, 0.3747, 0.4163, 0.08591, 0.2233, 0.1478, 0.1478, 0.3934, 0.3934, 0.5, 0.5, 0.4776, 0.485, 0.4809, 0.4809, 0.3872, 0.4246, 0.3747, 0.4163, 0.3934, 0.3934, 0.4041, 0.4041, 0.3937, 0.429, 0.3872, 0.4246, 0.4041, 0.4041, 0.4096, 0.4096, 0.4044, 0.4361, 0.3937, 0.429, 0.4096, 0.4096, 0.4187, 0.4187, 0.5, 0.5, 0.4809, 0.4809, 0.485, 0.4776, 0.4041, 0.4041, 0.3934, 0.3934, 0.4163, 0.3747, 0.4246, 0.3872, 0.4096, 0.4096, 0.4041, 0.4041, 0.4246, 0.3872, 0.429, 0.3937, 0.4187, 0.4187, 0.4096, 0.4096, 0.429, 0.3937, 0.4361, 0.4044, 0.4308, 0.4308, 0.4187, 0.4187, 0.4361, 0.4044, 0.4457, 0.4187, 0.4457, 0.4457, 0.4308, 0.4308, 0.4457, 0.4187, 0.4573, 0.4361, 0.4626, 0.4626, 0.4457, 0.4457, 0.4573, 0.4361, 0.4706, 0.456, 0.4809, 0.4809, 0.4626, 0.4626, 0.4706, 0.456, 0.485, 0.4776, 0.3934, 0.3934, 0.1478, 0.1478, 0.2233, 0.08591, 0.4163, 0.3747, 0.4573, 0.4361, 0.4457, 0.4187, 0.4626, 0.4096, 0.4706, 0.429, 0.4706, 0.456, 0.4573, 0.4361, 0.4706, 0.429, 0.4797, 0.4511, 0.485, 0.4776, 0.4706, 0.456, 0.4797, 0.4511, 0.4897, 0.4751, 0.4163, 0.3747, 0.2233, 0.08591, 0.3094, 0.03988, 0.4423, 0.3608, 0.5, 0.5, 0.485, 0.4776, 0.4897, 0.4751, 0.4246, 0.3872, 0.4163, 0.3747, 0.4423, 0.3608, 0.4481, 0.3746, 0.429, 0.3937, 0.4246, 0.3872, 0.4481, 0.3746, 0.4511, 0.3819, 0.4361, 0.4044, 0.429, 0.3937, 0.4511, 0.3819, 0.456, 0.3937, 0.4457, 0.4187, 0.4361, 0.4044, 0.456, 0.3937, 0.4626, 0.4096, 0.4481, 0.3746, 0.4423, 0.3608, 0.4706, 0.3522, 0.4735, 0.3669, 0.4511, 0.3819, 0.4481, 0.3746, 0.4735, 0.3669, 0.4751, 0.3746, 0.456, 0.3937, 0.4511, 0.3819, 0.4751, 0.3746, 0.4776, 0.3872, 0.4626, 0.4096, 0.456, 0.3937, 0.4776, 0.3872, 0.4809, 0.4041, 0.4706, 0.429, 0.4626, 0.4096, 0.4809, 0.4041, 0.485, 0.4246, 0.4797, 0.4511, 0.4706, 0.429, 0.485, 0.4246, 0.4897, 0.4481, 0.4897, 0.4751, 0.4797, 0.4511, 0.4897, 0.4481, 0.4947, 0.4735, 0.4423, 0.3608, 0.3094, 0.03988, 0.4028, 0.01154, 0.4706, 0.3522, 0.5, 0.5, 0.4897, 0.4751, 0.4947, 0.4735, 0.485, 0.4246, 0.4809, 0.4041, 0.5, 0.4022, 0.5, 0.4231, 0.4897, 0.4481, 0.485, 0.4246, 0.5, 0.4231, 0.5, 0.4471, 0.4947, 0.4735, 0.4897, 0.4481, 0.5, 0.4471, 0.5, 0.473, 0.4706, 0.3522, 0.4028, 0.01154, 0.5, 0.001974, 0.5, 0.3493, 0.5, 0.5, 0.4947, 0.4735, 0.5, 0.473, 0.4735, 0.3669, 0.4706, 0.3522, 0.5, 0.3493, 0.5, 0.3643, 0.4751, 0.3746, 0.4735, 0.3669, 0.5, 0.3643, 0.5, 0.3722, 0.4776, 0.3872, 0.4751, 0.3746, 0.5, 0.3722, 0.5, 0.385, 0.4809, 0.4041, 0.4776, 0.3872, 0.5, 0.385, 0.5, 0.4022, 0.5, 0.3722, 0.5, 0.3643, 0.5265, 0.3669, 0.5249, 0.3746, 0.5, 0.385, 0.5, 0.3722, 0.5249, 0.3746, 0.5224, 0.3872, 0.5, 0.4022, 0.5, 0.385, 0.5224, 0.3872, 0.5191, 0.4041, 0.5, 0.4231, 0.5, 0.4022, 0.5191, 0.4041, 0.515, 0.4246, 0.5, 0.4471, 0.5, 0.4231, 0.515, 0.4246, 0.5103, 0.4481, 0.5, 0.473, 0.5, 0.4471, 0.5103, 0.4481, 0.5053, 0.4735, 0.5, 0.3493, 0.5, 0.001974, 0.5972, 0.01154, 0.5294, 0.3522, 0.5, 0.5, 0.5, 0.473, 0.5053, 0.4735, 0.5, 0.3643, 0.5, 0.3493, 0.5294, 0.3522, 0.5265, 0.3669, 0.5103, 0.4481, 0.515, 0.4246, 0.5294, 0.429, 0.5203, 0.4511, 0.5053, 0.4735, 0.5103, 0.4481, 0.5203, 0.4511, 0.5103, 0.4751, 0.5294, 0.3522, 0.5972, 0.01154, 0.6906, 0.03988, 0.5577, 0.3608, 0.5, 0.5, 0.5053, 0.4735, 0.5103, 0.4751, 0.5265, 0.3669, 0.5294, 0.3522, 0.5577, 0.3608, 0.5519, 0.3746, 0.5249, 0.3746, 0.5265, 0.3669, 0.5519, 0.3746, 0.5489, 0.3819, 0.5224, 0.3872, 0.5249, 0.3746, 0.5489, 0.3819, 0.544, 0.3937, 0.5191, 0.4041, 0.5224, 0.3872, 0.544, 0.3937, 0.5374, 0.4096, 0.515, 0.4246, 0.5191, 0.4041, 0.5374, 0.4096, 0.5294, 0.429, 0.5489, 0.3819, 0.5519, 0.3746, 0.5754, 0.3872, 0.571, 0.3937, 0.544, 0.3937, 0.5489, 0.3819, 0.571, 0.3937, 0.5639, 0.4044, 0.5374, 0.4096, 0.544, 0.3937, 0.5639, 0.4044, 0.5543, 0.4187, 0.5294, 0.429, 0.5374, 0.4096, 0.5543, 0.4187, 0.5427, 0.4361, 0.5203, 0.4511, 0.5294, 0.429, 0.5427, 0.4361, 0.5294, 0.456, 0.5103, 0.4751, 0.5203, 0.4511, 0.5294, 0.456, 0.515, 0.4776, 0.5577, 0.3608, 0.6906, 0.03988, 0.7767, 0.08591, 0.5837, 0.3747, 0.5, 0.5, 0.5103, 0.4751, 0.515, 0.4776, 0.5519, 0.3746, 0.5577, 0.3608, 0.5837, 0.3747, 0.5754, 0.3872, 0.5294, 0.456, 0.5427, 0.4361, 0.5543, 0.4457, 0.5374, 0.4626, 0.515, 0.4776, 0.5294, 0.456, 0.5374, 0.4626, 0.5191, 0.4809, 0.5837, 0.3747, 0.7767, 0.08591, 0.8522, 0.1478, 0.6066, 0.3934, 0.5, 0.5, 0.515, 0.4776, 0.5191, 0.4809, 0.5754, 0.3872, 0.5837, 0.3747, 0.6066, 0.3934, 0.5959, 0.4041, 0.571, 0.3937, 0.5754, 0.3872, 0.5959, 0.4041, 0.5904, 0.4096, 0.5639, 0.4044, 0.571, 0.3937, 0.5904, 0.4096, 0.5813, 0.4187, 0.5543, 0.4187, 0.5639, 0.4044, 0.5813, 0.4187, 0.5692, 0.4308, 0.5427, 0.4361, 0.5543, 0.4187, 0.5692, 0.4308, 0.5543, 0.4457, 0.5813, 0.4187, 0.5904, 0.4096, 0.6063, 0.429, 0.5956, 0.4361, 0.5692, 0.4308, 0.5813, 0.4187, 0.5956, 0.4361, 0.5813, 0.4457, 0.5543, 0.4457, 0.5692, 0.4308, 0.5813, 0.4457, 0.5639, 0.4573, 0.5374, 0.4626, 0.5543, 0.4457, 0.5639, 0.4573, 0.544, 0.4706, 0.5191, 0.4809, 0.5374, 0.4626, 0.544, 0.4706, 0.5224, 0.485, 0.6066, 0.3934, 0.8522, 0.1478, 0.9141, 0.2233, 0.6253, 0.4163, 0.5, 0.5, 0.5191, 0.4809, 0.5224, 0.485, 0.5959, 0.4041, 0.6066, 0.3934, 0.6253, 0.4163, 0.6128, 0.4246, 0.5904, 0.4096, 0.5959, 0.4041, 0.6128, 0.4246, 0.6063, 0.429, 0.5224, 0.485, 0.544, 0.4706, 0.5489, 0.4797, 0.5249, 0.4897, 0.6253, 0.4163, 0.9141, 0.2233, 0.9601, 0.3094, 0.6392, 0.4423, 0.5, 0.5, 0.5224, 0.485, 0.5249, 0.4897, 0.6128, 0.4246, 0.6253, 0.4163, 0.6392, 0.4423, 0.6254, 0.4481, 0.6063, 0.429, 0.6128, 0.4246, 0.6254, 0.4481, 0.6181, 0.4511, 0.5956, 0.4361, 0.6063, 0.429, 0.6181, 0.4511, 0.6063, 0.456, 0.5813, 0.4457, 0.5956, 0.4361, 0.6063, 0.456, 0.5904, 0.4626, 0.5639, 0.4573, 0.5813, 0.4457, 0.5904, 0.4626, 0.571, 0.4706, 0.544, 0.4706, 0.5639, 0.4573, 0.571, 0.4706, 0.5489, 0.4797, 0.5904, 0.4626, 0.6063, 0.456, 0.6128, 0.4776, 0.5959, 0.4809, 0.571, 0.4706, 0.5904, 0.4626, 0.5959, 0.4809, 0.5754, 0.485, 0.5489, 0.4797, 0.571, 0.4706, 0.5754, 0.485, 0.5519, 0.4897, 0.5249, 0.4897, 0.5489, 0.4797, 0.5519, 0.4897, 0.5265, 0.4947, 0.6392, 0.4423, 0.9601, 0.3094, 0.9885, 0.4028, 0.6478, 0.4706, 0.5, 0.5, 0.5249, 0.4897, 0.5265, 0.4947, 0.6254, 0.4481, 0.6392, 0.4423, 0.6478, 0.4706, 0.6331, 0.4735, 0.6181, 0.4511, 0.6254, 0.4481, 0.6331, 0.4735, 0.6254, 0.4751, 0.6063, 0.456, 0.6181, 0.4511, 0.6254, 0.4751, 0.6128, 0.4776, 0.6478, 0.4706, 0.9885, 0.4028, 0.998, 0.5, 0.6507, 0.5, 0.5, 0.5, 0.5265, 0.4947, 0.527, 0.5, 0.6331, 0.4735, 0.6478, 0.4706, 0.6507, 0.5, 0.6357, 0.5, 0.6254, 0.4751, 0.6331, 0.4735, 0.6357, 0.5, 0.6278, 0.5, 0.6128, 0.4776, 0.6254, 0.4751, 0.6278, 0.5, 0.615, 0.5, 0.5959, 0.4809, 0.6128, 0.4776, 0.615, 0.5, 0.5978, 0.5, 0.5754, 0.485, 0.5959, 0.4809, 0.5978, 0.5, 0.5769, 0.5, 0.5519, 0.4897, 0.5754, 0.485, 0.5769, 0.5, 0.5529, 0.5, 0.5265, 0.4947, 0.5519, 0.4897, 0.5529, 0.5, 0.527, 0.5, 0.5978, 0.5, 0.615, 0.5, 0.6128, 0.5224, 0.5959, 0.5191, 0.5769, 0.5, 0.5978, 0.5, 0.5959, 0.5191, 0.5754, 0.515, 0.5529, 0.5, 0.5769, 0.5, 0.5754, 0.515, 0.5519, 0.5103, 0.527, 0.5, 0.5529, 0.5, 0.5519, 0.5103, 0.5265, 0.5053, 0.6507, 0.5, 0.998, 0.5, 0.9885, 0.5972, 0.6478, 0.5294, 0.5, 0.5, 0.527, 0.5, 0.5265, 0.5053, 0.6357, 0.5, 0.6507, 0.5, 0.6478, 0.5294, 0.6331, 0.5265, 0.6278, 0.5, 0.6357, 0.5, 0.6331, 0.5265, 0.6254, 0.5249, 0.615, 0.5, 0.6278, 0.5, 0.6254, 0.5249, 0.6128, 0.5224, 0.5, 0.5, 0.5265, 0.5053, 0.5249, 0.5103, 0.6331, 0.5265, 0.6478, 0.5294, 0.6392, 0.5577, 0.6254, 0.5519, 0.6254, 0.5249, 0.6331, 0.5265, 0.6254, 0.5519, 0.6181, 0.5489, 0.6128, 0.5224, 0.6254, 0.5249, 0.6181, 0.5489, 0.6063, 0.544, 0.5959, 0.5191, 0.6128, 0.5224, 0.6063, 0.544, 0.5904, 0.5374, 0.5754, 0.515, 0.5959, 0.5191, 0.5904, 0.5374, 0.571, 0.5294, 0.5519, 0.5103, 0.5754, 0.515, 0.571, 0.5294, 0.5489, 0.5203, 0.5265, 0.5053, 0.5519, 0.5103, 0.5489, 0.5203, 0.5249, 0.5103, 0.6478, 0.5294, 0.9885, 0.5972, 0.9601, 0.6906, 0.6392, 0.5577, 0.571, 0.5294, 0.5904, 0.5374, 0.5813, 0.5543, 0.5639, 0.5427, 0.5489, 0.5203, 0.571, 0.5294, 0.5639, 0.5427, 0.544, 0.5294, 0.5249, 0.5103, 0.5489, 0.5203, 0.544, 0.5294, 0.5224, 0.515, 0.6392, 0.5577, 0.9601, 0.6906, 0.9141, 0.7767, 0.6253, 0.5837, 0.5, 0.5, 0.5249, 0.5103, 0.5224, 0.515, 0.6254, 0.5519, 0.6392, 0.5577, 0.6253, 0.5837, 0.6128, 0.5754, 0.6181, 0.5489, 0.6254, 0.5519, 0.6128, 0.5754, 0.6063, 0.571, 0.6063, 0.544, 0.6181, 0.5489, 0.6063, 0.571, 0.5956, 0.5639, 0.5904, 0.5374, 0.6063, 0.544, 0.5956, 0.5639, 0.5813, 0.5543, 0.6128, 0.5754, 0.6253, 0.5837, 0.6066, 0.6066, 0.5959, 0.5959, 0.6063, 0.571, 0.6128, 0.5754, 0.5959, 0.5959, 0.5904, 0.5904, 0.5956, 0.5639, 0.6063, 0.571, 0.5904, 0.5904, 0.5813, 0.5813, 0.5813, 0.5543, 0.5956, 0.5639, 0.5813, 0.5813, 0.5692, 0.5692, 0.5639, 0.5427, 0.5813, 0.5543, 0.5692, 0.5692, 0.5543, 0.5543, 0.544, 0.5294, 0.5639, 0.5427, 0.5543, 0.5543, 0.5374, 0.5374, 0.5224, 0.515, 0.544, 0.5294, 0.5374, 0.5374, 0.5191, 0.5191, 0.6253, 0.5837, 0.9141, 0.7767, 0.8522, 0.8522, 0.6066, 0.6066, 0.5, 0.5, 0.5224, 0.515, 0.5191, 0.5191, 0.5543, 0.5543, 0.5692, 0.5692, 0.5543, 0.5813, 0.5427, 0.5639, 0.5374, 0.5374, 0.5543, 0.5543, 0.5427, 0.5639, 0.5294, 0.544, 0.5191, 0.5191, 0.5374, 0.5374, 0.5294, 0.544, 0.515, 0.5224, 0.6066, 0.6066, 0.8522, 0.8522, 0.7767, 0.9141, 0.5837, 0.6253, 0.5, 0.5, 0.5191, 0.5191, 0.515, 0.5224, 0.5959, 0.5959, 0.6066, 0.6066, 0.5837, 0.6253, 0.5754, 0.6128, 0.5904, 0.5904, 0.5959, 0.5959, 0.5754, 0.6128, 0.571, 0.6063, 0.5813, 0.5813, 0.5904, 0.5904, 0.571, 0.6063, 0.5639, 0.5956, 0.5692, 0.5692, 0.5813, 0.5813, 0.5639, 0.5956, 0.5543, 0.5813, 0.571, 0.6063, 0.5754, 0.6128, 0.5519, 0.6254, 0.5489, 0.6181, 0.5639, 0.5956, 0.571, 0.6063, 0.5489, 0.6181, 0.544, 0.6063, 0.5543, 0.5813, 0.5639, 0.5956, 0.544, 0.6063, 0.5374, 0.5904, 0.5427, 0.5639, 0.5543, 0.5813, 0.5374, 0.5904, 0.5294, 0.571, 0.5294, 0.544, 0.5427, 0.5639, 0.5294, 0.571, 0.5203, 0.5489, 0.515, 0.5224, 0.5294, 0.544, 0.5203, 0.5489, 0.5103, 0.5249, 0.5837, 0.6253, 0.7767, 0.9141, 0.6906, 0.9601, 0.5577, 0.6392, 0.5, 0.5, 0.515, 0.5224, 0.5103, 0.5249, 0.5754, 0.6128, 0.5837, 0.6253, 0.5577, 0.6392, 0.5519, 0.6254, 0.5203, 0.5489, 0.5294, 0.571, 0.515, 0.5754, 0.5103, 0.5519, 0.5103, 0.5249, 0.5203, 0.5489, 0.5103, 0.5519, 0.5053, 0.5265, 0.5577, 0.6392, 0.6906, 0.9601, 0.5972, 0.9885, 0.5294, 0.6478, 0.5, 0.5, 0.5103, 0.5249, 0.5053, 0.5265, 0.5519, 0.6254, 0.5577, 0.6392, 0.5294, 0.6478, 0.5265, 0.6331, 0.5489, 0.6181, 0.5519, 0.6254, 0.5265, 0.6331, 0.5249, 0.6254, 0.544, 0.6063, 0.5489, 0.6181, 0.5249, 0.6254, 0.5224, 0.6128, 0.5374, 0.5904, 0.544, 0.6063, 0.5224, 0.6128, 0.5191, 0.5959, 0.5294, 0.571, 0.5374, 0.5904, 0.5191, 0.5959, 0.515, 0.5754, 0.5224, 0.6128, 0.5249, 0.6254, 0.5, 0.6278, 0.5, 0.615, 0.5191, 0.5959, 0.5224, 0.6128, 0.5, 0.615, 0.5, 0.5978, 0.515, 0.5754, 0.5191, 0.5959, 0.5, 0.5978, 0.5, 0.5769, 0.5103, 0.5519, 0.515, 0.5754, 0.5, 0.5769, 0.5, 0.5529, 0.5053, 0.5265, 0.5103, 0.5519, 0.5, 0.5529, 0.5, 0.527, 0.5294, 0.6478, 0.5972, 0.9885, 0.5, 0.998, 0.5, 0.6507, 0.5, 0.5, 0.5053, 0.5265, 0.5, 0.527, 0.5265, 0.6331, 0.5294, 0.6478, 0.5, 0.6507, 0.5, 0.6357, 0.5249, 0.6254, 0.5265, 0.6331, 0.5, 0.6357, 0.5, 0.6278])
me_sphere.update()

# ---- objects
ob_core = bpy.data.objects.new('Core', me_icosphere)
ob_trail = bpy.data.objects.new('Trail', me_sphere)

# ---- transforms, parenting, visibility, modifiers, constraints
ob_core.location = (0.0, 0.0, 0.0)
ob_trail.location = (0.0, 0.0, 0.0)
ob_trail.rotation_euler = (1.571, -0.0, 0.0)

# ---- collection membership
col_collection.objects.link(ob_core)
col_collection.objects.link(ob_trail)

# ---- scene / render settings (as saved in the file)
scene.frame_start = 1; scene.frame_end = 250; scene.frame_set(1)
scene.render.engine = 'BLENDER_EEVEE_NEXT'
scene.render.bake_bias = 0.0
scene.render.bake_samples = 0
scene.cycles.sampling_pattern = 'TABULATED_SOBOL'
scene.eevee.use_volume_custom_range = False
bpy.context.view_layer.update()

# ---- added for rendering (the .blend has no active camera and no usable light): camera, sun
cam_auto = bpy.data.cameras.new('AutoCamera')
cam_auto.lens = 50.0
cam_auto.sensor_width = 36.0
cam_auto.clip_end = 1000.0
ob_auto_camera = bpy.data.objects.new('AutoCamera', cam_auto)
scene.collection.objects.link(ob_auto_camera)
ob_auto_camera.location = (6.63659, -10.2598, 5.30927)
ob_auto_camera.rotation_euler = (1.09748, -7.21219e-08, 0.694738)
scene.camera = ob_auto_camera
light_auto_sun = bpy.data.lights.new('AutoSun', 'SUN')
light_auto_sun.energy = 3.0
light_auto_sun.angle = 0.0523599
ob_auto_sun = bpy.data.objects.new('AutoSun', light_auto_sun)
scene.collection.objects.link(ob_auto_sun)
ob_auto_sun.rotation_euler = (0.872665, 0.174533, 0.523599)
bpy.context.view_layer.update()
